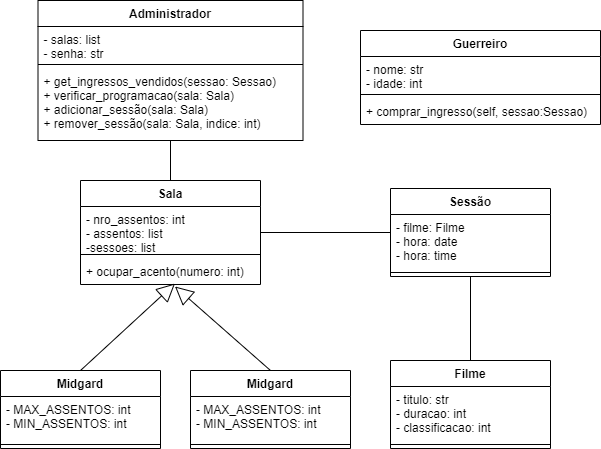

The diagram above was exported from draw.io. Its source (the exported page's mxGraphModel, read from the mxfile embedded in the PNG):
<mxGraphModel dx="782" dy="706" grid="1" gridSize="10" guides="1" tooltips="1" connect="1" arrows="1" fold="1" page="1" pageScale="1" pageWidth="827" pageHeight="1169" math="0" shadow="0">
  <root>
    <mxCell id="WIyWlLk6GJQsqaUBKTNV-0" />
    <mxCell id="WIyWlLk6GJQsqaUBKTNV-1" parent="WIyWlLk6GJQsqaUBKTNV-0" />
    <mxCell id="IoroXHLlTLDyYuAOY0gN-20" value="" style="endArrow=block;endSize=16;endFill=0;html=1;exitX=0.5;exitY=0;exitDx=0;exitDy=0;entryX=0.525;entryY=0.962;entryDx=0;entryDy=0;entryPerimeter=0;" edge="1" parent="WIyWlLk6GJQsqaUBKTNV-1" source="IoroXHLlTLDyYuAOY0gN-8" target="IoroXHLlTLDyYuAOY0gN-3">
      <mxGeometry x="-1" y="108" width="160" relative="1" as="geometry">
        <mxPoint x="310" y="480" as="sourcePoint" />
        <mxPoint x="470" y="480" as="targetPoint" />
        <mxPoint x="-17" y="19" as="offset" />
      </mxGeometry>
    </mxCell>
    <mxCell id="IoroXHLlTLDyYuAOY0gN-21" value="" style="endArrow=block;endSize=16;endFill=0;html=1;exitX=0.5;exitY=0;exitDx=0;exitDy=0;entryX=0.525;entryY=1.077;entryDx=0;entryDy=0;entryPerimeter=0;" edge="1" parent="WIyWlLk6GJQsqaUBKTNV-1" source="IoroXHLlTLDyYuAOY0gN-4" target="IoroXHLlTLDyYuAOY0gN-3">
      <mxGeometry x="-1" y="-149" width="160" relative="1" as="geometry">
        <mxPoint x="310" y="480" as="sourcePoint" />
        <mxPoint x="470" y="480" as="targetPoint" />
        <mxPoint x="12" y="12" as="offset" />
      </mxGeometry>
    </mxCell>
    <mxCell id="IoroXHLlTLDyYuAOY0gN-26" value="" style="endArrow=none;html=1;" edge="1" parent="WIyWlLk6GJQsqaUBKTNV-1" source="IoroXHLlTLDyYuAOY0gN-0" target="IoroXHLlTLDyYuAOY0gN-22">
      <mxGeometry width="50" height="50" relative="1" as="geometry">
        <mxPoint x="378.5" y="370" as="sourcePoint" />
        <mxPoint x="428.5" y="320" as="targetPoint" />
      </mxGeometry>
    </mxCell>
    <mxCell id="IoroXHLlTLDyYuAOY0gN-32" value="" style="endArrow=none;html=1;entryX=0.5;entryY=1;entryDx=0;entryDy=0;" edge="1" parent="WIyWlLk6GJQsqaUBKTNV-1" source="IoroXHLlTLDyYuAOY0gN-28" target="IoroXHLlTLDyYuAOY0gN-22">
      <mxGeometry width="50" height="50" relative="1" as="geometry">
        <mxPoint x="370" y="510" as="sourcePoint" />
        <mxPoint x="420" y="460" as="targetPoint" />
      </mxGeometry>
    </mxCell>
    <mxCell id="IoroXHLlTLDyYuAOY0gN-41" value="" style="endArrow=none;html=1;exitX=0.5;exitY=0;exitDx=0;exitDy=0;" edge="1" parent="WIyWlLk6GJQsqaUBKTNV-1" source="IoroXHLlTLDyYuAOY0gN-0" target="IoroXHLlTLDyYuAOY0gN-37">
      <mxGeometry width="50" height="50" relative="1" as="geometry">
        <mxPoint x="354" y="304" as="sourcePoint" />
        <mxPoint x="404" y="254" as="targetPoint" />
      </mxGeometry>
    </mxCell>
    <mxCell id="IoroXHLlTLDyYuAOY0gN-4" value="Midgard" style="swimlane;fontStyle=1;align=center;verticalAlign=top;childLayout=stackLayout;horizontal=1;startSize=26;horizontalStack=0;resizeParent=1;resizeParentMax=0;resizeLast=0;collapsible=1;marginBottom=0;" vertex="1" parent="WIyWlLk6GJQsqaUBKTNV-1">
      <mxGeometry x="270" y="490" width="160" height="78" as="geometry" />
    </mxCell>
    <mxCell id="IoroXHLlTLDyYuAOY0gN-5" value="- MAX_ASSENTOS: int&#10;- MIN_ASSENTOS: int " style="text;strokeColor=none;fillColor=none;align=left;verticalAlign=top;spacingLeft=4;spacingRight=4;overflow=hidden;rotatable=0;points=[[0,0.5],[1,0.5]];portConstraint=eastwest;" vertex="1" parent="IoroXHLlTLDyYuAOY0gN-4">
      <mxGeometry y="26" width="160" height="44" as="geometry" />
    </mxCell>
    <mxCell id="IoroXHLlTLDyYuAOY0gN-6" value="" style="line;strokeWidth=1;fillColor=none;align=left;verticalAlign=middle;spacingTop=-1;spacingLeft=3;spacingRight=3;rotatable=0;labelPosition=right;points=[];portConstraint=eastwest;" vertex="1" parent="IoroXHLlTLDyYuAOY0gN-4">
      <mxGeometry y="70" width="160" height="8" as="geometry" />
    </mxCell>
    <mxCell id="IoroXHLlTLDyYuAOY0gN-8" value="Midgard" style="swimlane;fontStyle=1;align=center;verticalAlign=top;childLayout=stackLayout;horizontal=1;startSize=26;horizontalStack=0;resizeParent=1;resizeParentMax=0;resizeLast=0;collapsible=1;marginBottom=0;" vertex="1" parent="WIyWlLk6GJQsqaUBKTNV-1">
      <mxGeometry x="80" y="490" width="160" height="78" as="geometry" />
    </mxCell>
    <mxCell id="IoroXHLlTLDyYuAOY0gN-9" value="- MAX_ASSENTOS: int&#10;- MIN_ASSENTOS: int " style="text;strokeColor=none;fillColor=none;align=left;verticalAlign=top;spacingLeft=4;spacingRight=4;overflow=hidden;rotatable=0;points=[[0,0.5],[1,0.5]];portConstraint=eastwest;" vertex="1" parent="IoroXHLlTLDyYuAOY0gN-8">
      <mxGeometry y="26" width="160" height="44" as="geometry" />
    </mxCell>
    <mxCell id="IoroXHLlTLDyYuAOY0gN-10" value="" style="line;strokeWidth=1;fillColor=none;align=left;verticalAlign=middle;spacingTop=-1;spacingLeft=3;spacingRight=3;rotatable=0;labelPosition=right;points=[];portConstraint=eastwest;" vertex="1" parent="IoroXHLlTLDyYuAOY0gN-8">
      <mxGeometry y="70" width="160" height="8" as="geometry" />
    </mxCell>
    <mxCell id="IoroXHLlTLDyYuAOY0gN-22" value="Sessão" style="swimlane;fontStyle=1;align=center;verticalAlign=top;childLayout=stackLayout;horizontal=1;startSize=26;horizontalStack=0;resizeParent=1;resizeParentMax=0;resizeLast=0;collapsible=1;marginBottom=0;" vertex="1" parent="WIyWlLk6GJQsqaUBKTNV-1">
      <mxGeometry x="470" y="308" width="160" height="88" as="geometry" />
    </mxCell>
    <mxCell id="IoroXHLlTLDyYuAOY0gN-23" value="- filme: Filme&#10;- hora: date&#10;- hora: time" style="text;strokeColor=none;fillColor=none;align=left;verticalAlign=top;spacingLeft=4;spacingRight=4;overflow=hidden;rotatable=0;points=[[0,0.5],[1,0.5]];portConstraint=eastwest;" vertex="1" parent="IoroXHLlTLDyYuAOY0gN-22">
      <mxGeometry y="26" width="160" height="54" as="geometry" />
    </mxCell>
    <mxCell id="IoroXHLlTLDyYuAOY0gN-24" value="" style="line;strokeWidth=1;fillColor=none;align=left;verticalAlign=middle;spacingTop=-1;spacingLeft=3;spacingRight=3;rotatable=0;labelPosition=right;points=[];portConstraint=eastwest;" vertex="1" parent="IoroXHLlTLDyYuAOY0gN-22">
      <mxGeometry y="80" width="160" height="8" as="geometry" />
    </mxCell>
    <mxCell id="IoroXHLlTLDyYuAOY0gN-28" value="Filme" style="swimlane;fontStyle=1;align=center;verticalAlign=top;childLayout=stackLayout;horizontal=1;startSize=26;horizontalStack=0;resizeParent=1;resizeParentMax=0;resizeLast=0;collapsible=1;marginBottom=0;" vertex="1" parent="WIyWlLk6GJQsqaUBKTNV-1">
      <mxGeometry x="470" y="480" width="160" height="88" as="geometry" />
    </mxCell>
    <mxCell id="IoroXHLlTLDyYuAOY0gN-29" value="- titulo: str&#10;- duracao: int&#10;- classificacao: int" style="text;strokeColor=none;fillColor=none;align=left;verticalAlign=top;spacingLeft=4;spacingRight=4;overflow=hidden;rotatable=0;points=[[0,0.5],[1,0.5]];portConstraint=eastwest;" vertex="1" parent="IoroXHLlTLDyYuAOY0gN-28">
      <mxGeometry y="26" width="160" height="54" as="geometry" />
    </mxCell>
    <mxCell id="IoroXHLlTLDyYuAOY0gN-30" value="" style="line;strokeWidth=1;fillColor=none;align=left;verticalAlign=middle;spacingTop=-1;spacingLeft=3;spacingRight=3;rotatable=0;labelPosition=right;points=[];portConstraint=eastwest;" vertex="1" parent="IoroXHLlTLDyYuAOY0gN-28">
      <mxGeometry y="80" width="160" height="8" as="geometry" />
    </mxCell>
    <mxCell id="IoroXHLlTLDyYuAOY0gN-33" value="Guerreiro" style="swimlane;fontStyle=1;align=center;verticalAlign=top;childLayout=stackLayout;horizontal=1;startSize=26;horizontalStack=0;resizeParent=1;resizeParentMax=0;resizeLast=0;collapsible=1;marginBottom=0;" vertex="1" parent="WIyWlLk6GJQsqaUBKTNV-1">
      <mxGeometry x="440" y="150" width="240" height="94" as="geometry" />
    </mxCell>
    <mxCell id="IoroXHLlTLDyYuAOY0gN-34" value="- nome: str&#10;- idade: int" style="text;strokeColor=none;fillColor=none;align=left;verticalAlign=top;spacingLeft=4;spacingRight=4;overflow=hidden;rotatable=0;points=[[0,0.5],[1,0.5]];portConstraint=eastwest;" vertex="1" parent="IoroXHLlTLDyYuAOY0gN-33">
      <mxGeometry y="26" width="240" height="34" as="geometry" />
    </mxCell>
    <mxCell id="IoroXHLlTLDyYuAOY0gN-35" value="" style="line;strokeWidth=1;fillColor=none;align=left;verticalAlign=middle;spacingTop=-1;spacingLeft=3;spacingRight=3;rotatable=0;labelPosition=right;points=[];portConstraint=eastwest;" vertex="1" parent="IoroXHLlTLDyYuAOY0gN-33">
      <mxGeometry y="60" width="240" height="8" as="geometry" />
    </mxCell>
    <mxCell id="IoroXHLlTLDyYuAOY0gN-36" value="+ comprar_ingresso(self, sessao:Sessao)" style="text;strokeColor=none;fillColor=none;align=left;verticalAlign=top;spacingLeft=4;spacingRight=4;overflow=hidden;rotatable=0;points=[[0,0.5],[1,0.5]];portConstraint=eastwest;" vertex="1" parent="IoroXHLlTLDyYuAOY0gN-33">
      <mxGeometry y="68" width="240" height="26" as="geometry" />
    </mxCell>
    <mxCell id="IoroXHLlTLDyYuAOY0gN-37" value="Administrador" style="swimlane;fontStyle=1;align=center;verticalAlign=top;childLayout=stackLayout;horizontal=1;startSize=26;horizontalStack=0;resizeParent=1;resizeParentMax=0;resizeLast=0;collapsible=1;marginBottom=0;" vertex="1" parent="WIyWlLk6GJQsqaUBKTNV-1">
      <mxGeometry x="117.5" y="120" width="265" height="140" as="geometry" />
    </mxCell>
    <mxCell id="IoroXHLlTLDyYuAOY0gN-38" value="- salas: list&#10;- senha: str" style="text;strokeColor=none;fillColor=none;align=left;verticalAlign=top;spacingLeft=4;spacingRight=4;overflow=hidden;rotatable=0;points=[[0,0.5],[1,0.5]];portConstraint=eastwest;" vertex="1" parent="IoroXHLlTLDyYuAOY0gN-37">
      <mxGeometry y="26" width="265" height="34" as="geometry" />
    </mxCell>
    <mxCell id="IoroXHLlTLDyYuAOY0gN-39" value="" style="line;strokeWidth=1;fillColor=none;align=left;verticalAlign=middle;spacingTop=-1;spacingLeft=3;spacingRight=3;rotatable=0;labelPosition=right;points=[];portConstraint=eastwest;" vertex="1" parent="IoroXHLlTLDyYuAOY0gN-37">
      <mxGeometry y="60" width="265" height="8" as="geometry" />
    </mxCell>
    <mxCell id="IoroXHLlTLDyYuAOY0gN-40" value="+ get_ingressos_vendidos(sessao: Sessao)&#10;+ verificar_programacao(sala: Sala)&#10;+ adicionar_sessão(sala: Sala)&#10;+ remover_sessão(sala: Sala, indice: int)" style="text;strokeColor=none;fillColor=none;align=left;verticalAlign=top;spacingLeft=4;spacingRight=4;overflow=hidden;rotatable=0;points=[[0,0.5],[1,0.5]];portConstraint=eastwest;" vertex="1" parent="IoroXHLlTLDyYuAOY0gN-37">
      <mxGeometry y="68" width="265" height="72" as="geometry" />
    </mxCell>
    <mxCell id="IoroXHLlTLDyYuAOY0gN-0" value="Sala" style="swimlane;fontStyle=1;align=center;verticalAlign=top;childLayout=stackLayout;horizontal=1;startSize=26;horizontalStack=0;resizeParent=1;resizeParentMax=0;resizeLast=0;collapsible=1;marginBottom=0;" vertex="1" parent="WIyWlLk6GJQsqaUBKTNV-1">
      <mxGeometry x="160" y="300" width="180" height="104" as="geometry">
        <mxRectangle x="380" y="230" width="60" height="26" as="alternateBounds" />
      </mxGeometry>
    </mxCell>
    <mxCell id="IoroXHLlTLDyYuAOY0gN-1" value="- nro_assentos: int&#10;- assentos: list&#10;-sessoes: list" style="text;strokeColor=none;fillColor=none;align=left;verticalAlign=top;spacingLeft=4;spacingRight=4;overflow=hidden;rotatable=0;points=[[0,0.5],[1,0.5]];portConstraint=eastwest;" vertex="1" parent="IoroXHLlTLDyYuAOY0gN-0">
      <mxGeometry y="26" width="180" height="44" as="geometry" />
    </mxCell>
    <mxCell id="IoroXHLlTLDyYuAOY0gN-2" value="" style="line;strokeWidth=1;fillColor=none;align=left;verticalAlign=middle;spacingTop=-1;spacingLeft=3;spacingRight=3;rotatable=0;labelPosition=right;points=[];portConstraint=eastwest;" vertex="1" parent="IoroXHLlTLDyYuAOY0gN-0">
      <mxGeometry y="70" width="180" height="8" as="geometry" />
    </mxCell>
    <mxCell id="IoroXHLlTLDyYuAOY0gN-3" value="+ ocupar_acento(numero: int)" style="text;strokeColor=none;fillColor=none;align=left;verticalAlign=top;spacingLeft=4;spacingRight=4;overflow=hidden;rotatable=0;points=[[0,0.5],[1,0.5]];portConstraint=eastwest;" vertex="1" parent="IoroXHLlTLDyYuAOY0gN-0">
      <mxGeometry y="78" width="180" height="26" as="geometry" />
    </mxCell>
  </root>
</mxGraphModel>